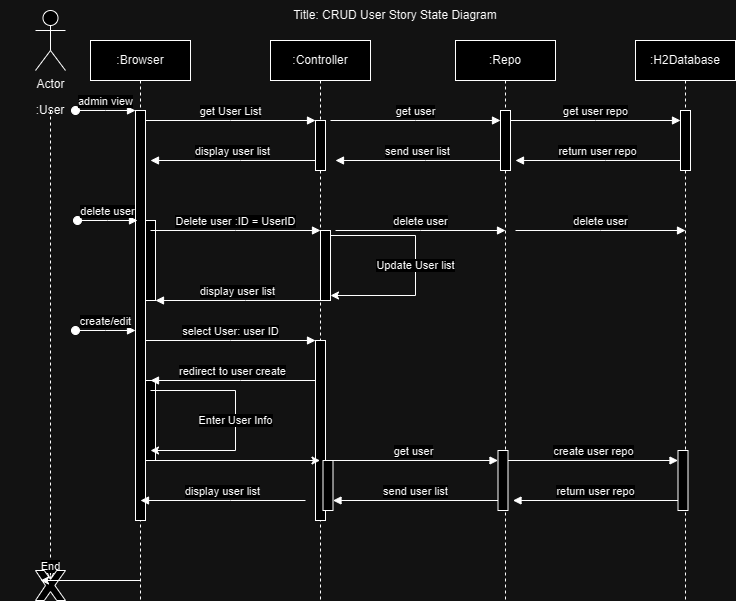

The diagram above was exported from draw.io. Its source (the exported page's mxGraphModel, read from the mxfile embedded in the PNG):
<mxGraphModel dx="1242" dy="569" grid="1" gridSize="10" guides="1" tooltips="1" connect="1" arrows="1" fold="1" page="1" pageScale="1" pageWidth="850" pageHeight="1100" math="0" shadow="0">
  <root>
    <mxCell id="0" />
    <mxCell id="1" parent="0" />
    <mxCell id="aM9ryv3xv72pqoxQDRHE-1" value=":Browser" style="shape=umlLifeline;perimeter=lifelinePerimeter;whiteSpace=wrap;html=1;container=0;dropTarget=0;collapsible=0;recursiveResize=0;outlineConnect=0;portConstraint=eastwest;newEdgeStyle={&quot;edgeStyle&quot;:&quot;elbowEdgeStyle&quot;,&quot;elbow&quot;:&quot;vertical&quot;,&quot;curved&quot;:0,&quot;rounded&quot;:0};" parent="1" vertex="1">
      <mxGeometry x="120" y="40" width="100" height="560" as="geometry" />
    </mxCell>
    <mxCell id="aM9ryv3xv72pqoxQDRHE-2" value="" style="html=1;points=[];perimeter=orthogonalPerimeter;outlineConnect=0;targetShapes=umlLifeline;portConstraint=eastwest;newEdgeStyle={&quot;edgeStyle&quot;:&quot;elbowEdgeStyle&quot;,&quot;elbow&quot;:&quot;vertical&quot;,&quot;curved&quot;:0,&quot;rounded&quot;:0};" parent="aM9ryv3xv72pqoxQDRHE-1" vertex="1">
      <mxGeometry x="45" y="70" width="10" height="410" as="geometry" />
    </mxCell>
    <mxCell id="aM9ryv3xv72pqoxQDRHE-3" value="admin view" style="html=1;verticalAlign=bottom;startArrow=oval;endArrow=block;startSize=8;edgeStyle=elbowEdgeStyle;elbow=vertical;curved=0;rounded=0;" parent="aM9ryv3xv72pqoxQDRHE-1" target="aM9ryv3xv72pqoxQDRHE-2" edge="1">
      <mxGeometry relative="1" as="geometry">
        <mxPoint x="-15" y="70" as="sourcePoint" />
      </mxGeometry>
    </mxCell>
    <mxCell id="u4AYVyYZ_51hJGVdpb2y-34" value="" style="html=1;points=[];perimeter=orthogonalPerimeter;outlineConnect=0;targetShapes=umlLifeline;portConstraint=eastwest;newEdgeStyle={&quot;edgeStyle&quot;:&quot;elbowEdgeStyle&quot;,&quot;elbow&quot;:&quot;vertical&quot;,&quot;curved&quot;:0,&quot;rounded&quot;:0};" vertex="1" parent="aM9ryv3xv72pqoxQDRHE-1">
      <mxGeometry x="55" y="180" width="10" height="80" as="geometry" />
    </mxCell>
    <mxCell id="u4AYVyYZ_51hJGVdpb2y-61" value="" style="html=1;points=[];perimeter=orthogonalPerimeter;outlineConnect=0;targetShapes=umlLifeline;portConstraint=eastwest;newEdgeStyle={&quot;edgeStyle&quot;:&quot;elbowEdgeStyle&quot;,&quot;elbow&quot;:&quot;vertical&quot;,&quot;curved&quot;:0,&quot;rounded&quot;:0};" vertex="1" parent="aM9ryv3xv72pqoxQDRHE-1">
      <mxGeometry x="55" y="340" width="10" height="80" as="geometry" />
    </mxCell>
    <mxCell id="aM9ryv3xv72pqoxQDRHE-5" value=":Controller" style="shape=umlLifeline;perimeter=lifelinePerimeter;whiteSpace=wrap;html=1;container=0;dropTarget=0;collapsible=0;recursiveResize=0;outlineConnect=0;portConstraint=eastwest;newEdgeStyle={&quot;edgeStyle&quot;:&quot;elbowEdgeStyle&quot;,&quot;elbow&quot;:&quot;vertical&quot;,&quot;curved&quot;:0,&quot;rounded&quot;:0};" parent="1" vertex="1">
      <mxGeometry x="300" y="40" width="100" height="560" as="geometry" />
    </mxCell>
    <mxCell id="aM9ryv3xv72pqoxQDRHE-6" value="" style="html=1;points=[];perimeter=orthogonalPerimeter;outlineConnect=0;targetShapes=umlLifeline;portConstraint=eastwest;newEdgeStyle={&quot;edgeStyle&quot;:&quot;elbowEdgeStyle&quot;,&quot;elbow&quot;:&quot;vertical&quot;,&quot;curved&quot;:0,&quot;rounded&quot;:0};" parent="aM9ryv3xv72pqoxQDRHE-5" vertex="1">
      <mxGeometry x="45" y="80" width="10" height="50" as="geometry" />
    </mxCell>
    <mxCell id="aM9ryv3xv72pqoxQDRHE-7" value="get User List" style="html=1;verticalAlign=bottom;endArrow=block;edgeStyle=elbowEdgeStyle;elbow=vertical;curved=0;rounded=0;" parent="1" source="aM9ryv3xv72pqoxQDRHE-2" target="aM9ryv3xv72pqoxQDRHE-6" edge="1">
      <mxGeometry relative="1" as="geometry">
        <mxPoint x="275" y="130" as="sourcePoint" />
        <Array as="points">
          <mxPoint x="260" y="120" />
        </Array>
        <mxPoint as="offset" />
      </mxGeometry>
    </mxCell>
    <mxCell id="aM9ryv3xv72pqoxQDRHE-9" value="display user list" style="html=1;verticalAlign=bottom;endArrow=block;edgeStyle=elbowEdgeStyle;elbow=vertical;curved=0;rounded=0;" parent="1" source="aM9ryv3xv72pqoxQDRHE-6" edge="1">
      <mxGeometry x="0.0061" relative="1" as="geometry">
        <mxPoint x="255" y="160" as="sourcePoint" />
        <Array as="points">
          <mxPoint x="270" y="160" />
        </Array>
        <mxPoint x="180" y="160" as="targetPoint" />
        <mxPoint as="offset" />
      </mxGeometry>
    </mxCell>
    <mxCell id="u4AYVyYZ_51hJGVdpb2y-1" value="Title: CRUD User Story State Diagram" style="text;html=1;strokeColor=none;fillColor=none;align=center;verticalAlign=middle;whiteSpace=wrap;rounded=0;" vertex="1" parent="1">
      <mxGeometry x="305" width="240" height="30" as="geometry" />
    </mxCell>
    <mxCell id="u4AYVyYZ_51hJGVdpb2y-4" value=":Repo" style="shape=umlLifeline;perimeter=lifelinePerimeter;whiteSpace=wrap;html=1;container=0;dropTarget=0;collapsible=0;recursiveResize=0;outlineConnect=0;portConstraint=eastwest;newEdgeStyle={&quot;edgeStyle&quot;:&quot;elbowEdgeStyle&quot;,&quot;elbow&quot;:&quot;vertical&quot;,&quot;curved&quot;:0,&quot;rounded&quot;:0};" vertex="1" parent="1">
      <mxGeometry x="485" y="40" width="100" height="560" as="geometry" />
    </mxCell>
    <mxCell id="u4AYVyYZ_51hJGVdpb2y-6" value="get user" style="html=1;verticalAlign=bottom;endArrow=block;edgeStyle=elbowEdgeStyle;elbow=vertical;curved=0;rounded=0;" edge="1" parent="1">
      <mxGeometry relative="1" as="geometry">
        <mxPoint x="360" y="120" as="sourcePoint" />
        <Array as="points">
          <mxPoint x="445" y="120" />
        </Array>
        <mxPoint x="530" y="120" as="targetPoint" />
      </mxGeometry>
    </mxCell>
    <mxCell id="u4AYVyYZ_51hJGVdpb2y-8" value="send user list" style="html=1;verticalAlign=bottom;endArrow=block;edgeStyle=elbowEdgeStyle;elbow=vertical;curved=0;rounded=0;" edge="1" parent="1">
      <mxGeometry relative="1" as="geometry">
        <mxPoint x="530" y="160" as="sourcePoint" />
        <Array as="points">
          <mxPoint x="455" y="160" />
        </Array>
        <mxPoint x="365" y="160" as="targetPoint" />
      </mxGeometry>
    </mxCell>
    <mxCell id="u4AYVyYZ_51hJGVdpb2y-10" value="" style="html=1;points=[];perimeter=orthogonalPerimeter;outlineConnect=0;targetShapes=umlLifeline;portConstraint=eastwest;newEdgeStyle={&quot;edgeStyle&quot;:&quot;elbowEdgeStyle&quot;,&quot;elbow&quot;:&quot;vertical&quot;,&quot;curved&quot;:0,&quot;rounded&quot;:0};" vertex="1" parent="1">
      <mxGeometry x="530" y="110" width="10" height="60" as="geometry" />
    </mxCell>
    <mxCell id="u4AYVyYZ_51hJGVdpb2y-12" value=":H2Database" style="shape=umlLifeline;perimeter=lifelinePerimeter;whiteSpace=wrap;html=1;container=0;dropTarget=0;collapsible=0;recursiveResize=0;outlineConnect=0;portConstraint=eastwest;newEdgeStyle={&quot;edgeStyle&quot;:&quot;elbowEdgeStyle&quot;,&quot;elbow&quot;:&quot;vertical&quot;,&quot;curved&quot;:0,&quot;rounded&quot;:0};" vertex="1" parent="1">
      <mxGeometry x="665" y="40" width="100" height="560" as="geometry" />
    </mxCell>
    <mxCell id="u4AYVyYZ_51hJGVdpb2y-13" value="" style="html=1;points=[];perimeter=orthogonalPerimeter;outlineConnect=0;targetShapes=umlLifeline;portConstraint=eastwest;newEdgeStyle={&quot;edgeStyle&quot;:&quot;elbowEdgeStyle&quot;,&quot;elbow&quot;:&quot;vertical&quot;,&quot;curved&quot;:0,&quot;rounded&quot;:0};" vertex="1" parent="u4AYVyYZ_51hJGVdpb2y-12">
      <mxGeometry x="45" y="70" width="10" height="60" as="geometry" />
    </mxCell>
    <mxCell id="u4AYVyYZ_51hJGVdpb2y-14" value="get user repo" style="html=1;verticalAlign=bottom;endArrow=block;edgeStyle=elbowEdgeStyle;elbow=vertical;curved=0;rounded=0;" edge="1" source="u4AYVyYZ_51hJGVdpb2y-10" target="u4AYVyYZ_51hJGVdpb2y-13" parent="1">
      <mxGeometry relative="1" as="geometry">
        <mxPoint x="640" y="130" as="sourcePoint" />
        <Array as="points">
          <mxPoint x="625" y="120" />
        </Array>
      </mxGeometry>
    </mxCell>
    <mxCell id="u4AYVyYZ_51hJGVdpb2y-16" value="return user repo" style="html=1;verticalAlign=bottom;endArrow=block;edgeStyle=elbowEdgeStyle;elbow=horizontal;curved=0;rounded=0;" edge="1" source="u4AYVyYZ_51hJGVdpb2y-13" parent="1">
      <mxGeometry relative="1" as="geometry">
        <mxPoint x="620" y="160" as="sourcePoint" />
        <Array as="points">
          <mxPoint x="635" y="160" />
        </Array>
        <mxPoint x="545" y="160" as="targetPoint" />
      </mxGeometry>
    </mxCell>
    <mxCell id="u4AYVyYZ_51hJGVdpb2y-18" value="Actor" style="shape=umlActor;verticalLabelPosition=bottom;verticalAlign=top;html=1;outlineConnect=0;" vertex="1" parent="1">
      <mxGeometry x="65" y="10" width="30" height="60" as="geometry" />
    </mxCell>
    <mxCell id="u4AYVyYZ_51hJGVdpb2y-23" value=":User" style="shape=umlLifeline;perimeter=lifelinePerimeter;whiteSpace=wrap;html=1;container=0;dropTarget=0;collapsible=0;recursiveResize=0;outlineConnect=0;portConstraint=eastwest;newEdgeStyle={&quot;edgeStyle&quot;:&quot;elbowEdgeStyle&quot;,&quot;elbow&quot;:&quot;vertical&quot;,&quot;curved&quot;:0,&quot;rounded&quot;:0};size=0;" vertex="1" parent="1">
      <mxGeometry x="30" y="110" width="100" height="480" as="geometry" />
    </mxCell>
    <mxCell id="u4AYVyYZ_51hJGVdpb2y-30" value="End" style="html=1;verticalAlign=bottom;endArrow=open;dashed=1;endSize=8;edgeStyle=elbowEdgeStyle;elbow=vertical;curved=0;rounded=0;" edge="1" parent="1" source="u4AYVyYZ_51hJGVdpb2y-36">
      <mxGeometry relative="1" as="geometry">
        <mxPoint x="80" y="580" as="targetPoint" />
        <Array as="points" />
        <mxPoint x="165" y="580" as="sourcePoint" />
        <mxPoint as="offset" />
      </mxGeometry>
    </mxCell>
    <mxCell id="u4AYVyYZ_51hJGVdpb2y-31" value="delete user" style="html=1;verticalAlign=bottom;startArrow=oval;endArrow=block;startSize=8;edgeStyle=elbowEdgeStyle;elbow=horizontal;curved=0;rounded=0;" edge="1" parent="1">
      <mxGeometry relative="1" as="geometry">
        <mxPoint x="107" y="220" as="sourcePoint" />
        <mxPoint x="167" y="220" as="targetPoint" />
      </mxGeometry>
    </mxCell>
    <mxCell id="u4AYVyYZ_51hJGVdpb2y-36" value="" style="verticalLabelPosition=bottom;verticalAlign=top;html=1;shape=mxgraph.basic.x" vertex="1" parent="1">
      <mxGeometry x="65" y="570" width="30" height="30" as="geometry" />
    </mxCell>
    <mxCell id="u4AYVyYZ_51hJGVdpb2y-39" value="" style="html=1;points=[];perimeter=orthogonalPerimeter;outlineConnect=0;targetShapes=umlLifeline;portConstraint=eastwest;newEdgeStyle={&quot;edgeStyle&quot;:&quot;elbowEdgeStyle&quot;,&quot;elbow&quot;:&quot;vertical&quot;,&quot;curved&quot;:0,&quot;rounded&quot;:0};" vertex="1" parent="1">
      <mxGeometry x="350" y="230" width="10" height="70" as="geometry" />
    </mxCell>
    <mxCell id="u4AYVyYZ_51hJGVdpb2y-40" value="Delete user :ID = UserID" style="html=1;verticalAlign=bottom;endArrow=block;edgeStyle=elbowEdgeStyle;elbow=vertical;curved=0;rounded=0;" edge="1" parent="1" target="u4AYVyYZ_51hJGVdpb2y-39">
      <mxGeometry relative="1" as="geometry">
        <mxPoint x="180" y="230" as="sourcePoint" />
        <Array as="points">
          <mxPoint x="265" y="230" />
        </Array>
        <mxPoint as="offset" />
      </mxGeometry>
    </mxCell>
    <mxCell id="u4AYVyYZ_51hJGVdpb2y-42" value="delete user" style="html=1;verticalAlign=bottom;endArrow=block;edgeStyle=elbowEdgeStyle;elbow=vertical;curved=0;rounded=0;" edge="1" parent="1">
      <mxGeometry relative="1" as="geometry">
        <mxPoint x="365" y="230" as="sourcePoint" />
        <Array as="points">
          <mxPoint x="450" y="230" />
        </Array>
        <mxPoint x="535" y="230" as="targetPoint" />
      </mxGeometry>
    </mxCell>
    <mxCell id="u4AYVyYZ_51hJGVdpb2y-46" value="delete user" style="html=1;verticalAlign=bottom;endArrow=block;edgeStyle=elbowEdgeStyle;elbow=horizontal;curved=0;rounded=0;" edge="1" parent="1">
      <mxGeometry relative="1" as="geometry">
        <mxPoint x="545" y="230" as="sourcePoint" />
        <Array as="points">
          <mxPoint x="630" y="230" />
        </Array>
        <mxPoint x="715" y="230" as="targetPoint" />
      </mxGeometry>
    </mxCell>
    <mxCell id="u4AYVyYZ_51hJGVdpb2y-49" value="display user list" style="html=1;verticalAlign=bottom;endArrow=block;edgeStyle=elbowEdgeStyle;elbow=vertical;curved=0;rounded=0;" edge="1" parent="1">
      <mxGeometry x="0.0061" relative="1" as="geometry">
        <mxPoint x="350" y="300" as="sourcePoint" />
        <Array as="points">
          <mxPoint x="275" y="300" />
        </Array>
        <mxPoint x="185" y="300" as="targetPoint" />
        <mxPoint as="offset" />
      </mxGeometry>
    </mxCell>
    <mxCell id="u4AYVyYZ_51hJGVdpb2y-48" value="Update User list" style="endArrow=classic;html=1;rounded=0;" edge="1" parent="1">
      <mxGeometry width="50" height="50" relative="1" as="geometry">
        <mxPoint x="360" y="235" as="sourcePoint" />
        <mxPoint x="360" y="295" as="targetPoint" />
        <Array as="points">
          <mxPoint x="445" y="235" />
          <mxPoint x="445" y="295" />
        </Array>
      </mxGeometry>
    </mxCell>
    <mxCell id="u4AYVyYZ_51hJGVdpb2y-51" value="create/edit" style="html=1;verticalAlign=bottom;startArrow=oval;endArrow=block;startSize=8;edgeStyle=elbowEdgeStyle;elbow=vertical;curved=0;rounded=0;" edge="1" parent="1">
      <mxGeometry relative="1" as="geometry">
        <mxPoint x="105" y="330" as="sourcePoint" />
        <mxPoint x="165" y="330" as="targetPoint" />
      </mxGeometry>
    </mxCell>
    <mxCell id="u4AYVyYZ_51hJGVdpb2y-52" value="" style="html=1;points=[];perimeter=orthogonalPerimeter;outlineConnect=0;targetShapes=umlLifeline;portConstraint=eastwest;newEdgeStyle={&quot;edgeStyle&quot;:&quot;elbowEdgeStyle&quot;,&quot;elbow&quot;:&quot;vertical&quot;,&quot;curved&quot;:0,&quot;rounded&quot;:0};" vertex="1" parent="1">
      <mxGeometry x="345" y="340" width="10" height="180" as="geometry" />
    </mxCell>
    <mxCell id="u4AYVyYZ_51hJGVdpb2y-53" value="select User: user ID" style="html=1;verticalAlign=bottom;endArrow=block;edgeStyle=elbowEdgeStyle;elbow=vertical;curved=0;rounded=0;" edge="1" target="u4AYVyYZ_51hJGVdpb2y-52" parent="1">
      <mxGeometry relative="1" as="geometry">
        <mxPoint x="175" y="340" as="sourcePoint" />
        <Array as="points">
          <mxPoint x="260" y="340" />
        </Array>
        <mxPoint as="offset" />
      </mxGeometry>
    </mxCell>
    <mxCell id="u4AYVyYZ_51hJGVdpb2y-54" value="redirect to user create" style="html=1;verticalAlign=bottom;endArrow=block;edgeStyle=elbowEdgeStyle;elbow=vertical;curved=0;rounded=0;" edge="1" source="u4AYVyYZ_51hJGVdpb2y-52" parent="1">
      <mxGeometry x="0.0061" relative="1" as="geometry">
        <mxPoint x="255" y="380" as="sourcePoint" />
        <Array as="points">
          <mxPoint x="270" y="380" />
        </Array>
        <mxPoint x="180" y="380" as="targetPoint" />
        <mxPoint as="offset" />
      </mxGeometry>
    </mxCell>
    <mxCell id="u4AYVyYZ_51hJGVdpb2y-62" value="Enter User Info" style="endArrow=classic;html=1;rounded=0;" edge="1" parent="1">
      <mxGeometry width="50" height="50" relative="1" as="geometry">
        <mxPoint x="180" y="390" as="sourcePoint" />
        <mxPoint x="180" y="450" as="targetPoint" />
        <Array as="points">
          <mxPoint x="265" y="390" />
          <mxPoint x="265" y="450" />
        </Array>
      </mxGeometry>
    </mxCell>
    <mxCell id="u4AYVyYZ_51hJGVdpb2y-73" value="" style="endArrow=classic;html=1;rounded=0;" edge="1" parent="1" target="aM9ryv3xv72pqoxQDRHE-5">
      <mxGeometry width="50" height="50" relative="1" as="geometry">
        <mxPoint x="180" y="460" as="sourcePoint" />
        <mxPoint x="279.5" y="460" as="targetPoint" />
      </mxGeometry>
    </mxCell>
    <mxCell id="u4AYVyYZ_51hJGVdpb2y-76" value="" style="html=1;points=[];perimeter=orthogonalPerimeter;outlineConnect=0;targetShapes=umlLifeline;portConstraint=eastwest;newEdgeStyle={&quot;edgeStyle&quot;:&quot;elbowEdgeStyle&quot;,&quot;elbow&quot;:&quot;vertical&quot;,&quot;curved&quot;:0,&quot;rounded&quot;:0};" vertex="1" parent="1">
      <mxGeometry x="352.5" y="460" width="10" height="50" as="geometry" />
    </mxCell>
    <mxCell id="u4AYVyYZ_51hJGVdpb2y-77" value="send user list" style="html=1;verticalAlign=bottom;endArrow=block;edgeStyle=elbowEdgeStyle;elbow=vertical;curved=0;rounded=0;" edge="1" parent="1">
      <mxGeometry relative="1" as="geometry">
        <mxPoint x="527.5" y="500" as="sourcePoint" />
        <Array as="points">
          <mxPoint x="452.5" y="500" />
        </Array>
        <mxPoint x="362.5" y="500" as="targetPoint" />
      </mxGeometry>
    </mxCell>
    <mxCell id="u4AYVyYZ_51hJGVdpb2y-78" value="" style="html=1;points=[];perimeter=orthogonalPerimeter;outlineConnect=0;targetShapes=umlLifeline;portConstraint=eastwest;newEdgeStyle={&quot;edgeStyle&quot;:&quot;elbowEdgeStyle&quot;,&quot;elbow&quot;:&quot;vertical&quot;,&quot;curved&quot;:0,&quot;rounded&quot;:0};" vertex="1" parent="1">
      <mxGeometry x="527.5" y="450" width="10" height="60" as="geometry" />
    </mxCell>
    <mxCell id="u4AYVyYZ_51hJGVdpb2y-79" value="" style="html=1;points=[];perimeter=orthogonalPerimeter;outlineConnect=0;targetShapes=umlLifeline;portConstraint=eastwest;newEdgeStyle={&quot;edgeStyle&quot;:&quot;elbowEdgeStyle&quot;,&quot;elbow&quot;:&quot;vertical&quot;,&quot;curved&quot;:0,&quot;rounded&quot;:0};" vertex="1" parent="1">
      <mxGeometry x="707.5" y="450" width="10" height="60" as="geometry" />
    </mxCell>
    <mxCell id="u4AYVyYZ_51hJGVdpb2y-80" value="create user repo" style="html=1;verticalAlign=bottom;endArrow=block;edgeStyle=elbowEdgeStyle;elbow=vertical;curved=0;rounded=0;" edge="1" parent="1" source="u4AYVyYZ_51hJGVdpb2y-78" target="u4AYVyYZ_51hJGVdpb2y-79">
      <mxGeometry relative="1" as="geometry">
        <mxPoint x="637.5" y="470" as="sourcePoint" />
        <Array as="points">
          <mxPoint x="622.5" y="460" />
        </Array>
      </mxGeometry>
    </mxCell>
    <mxCell id="u4AYVyYZ_51hJGVdpb2y-81" value="return user repo" style="html=1;verticalAlign=bottom;endArrow=block;edgeStyle=elbowEdgeStyle;elbow=horizontal;curved=0;rounded=0;" edge="1" parent="1" source="u4AYVyYZ_51hJGVdpb2y-79">
      <mxGeometry relative="1" as="geometry">
        <mxPoint x="617.5" y="500" as="sourcePoint" />
        <Array as="points">
          <mxPoint x="632.5" y="500" />
        </Array>
        <mxPoint x="542.5" y="500" as="targetPoint" />
      </mxGeometry>
    </mxCell>
    <mxCell id="u4AYVyYZ_51hJGVdpb2y-82" value="get user" style="html=1;verticalAlign=bottom;endArrow=block;edgeStyle=elbowEdgeStyle;elbow=vertical;curved=0;rounded=0;" edge="1" parent="1">
      <mxGeometry relative="1" as="geometry">
        <mxPoint x="357.5" y="460" as="sourcePoint" />
        <Array as="points">
          <mxPoint x="442.5" y="460" />
        </Array>
        <mxPoint x="527.5" y="460" as="targetPoint" />
      </mxGeometry>
    </mxCell>
    <mxCell id="u4AYVyYZ_51hJGVdpb2y-84" value="" style="endArrow=classic;html=1;rounded=0;" edge="1" parent="1">
      <mxGeometry width="50" height="50" relative="1" as="geometry">
        <mxPoint x="170" y="580" as="sourcePoint" />
        <mxPoint x="70" y="580" as="targetPoint" />
      </mxGeometry>
    </mxCell>
    <mxCell id="u4AYVyYZ_51hJGVdpb2y-85" value="display user list" style="html=1;verticalAlign=bottom;endArrow=block;edgeStyle=elbowEdgeStyle;elbow=vertical;curved=0;rounded=0;" edge="1" parent="1">
      <mxGeometry x="0.0061" relative="1" as="geometry">
        <mxPoint x="335" y="500" as="sourcePoint" />
        <Array as="points">
          <mxPoint x="260" y="500" />
        </Array>
        <mxPoint x="170" y="500" as="targetPoint" />
        <mxPoint as="offset" />
      </mxGeometry>
    </mxCell>
  </root>
</mxGraphModel>